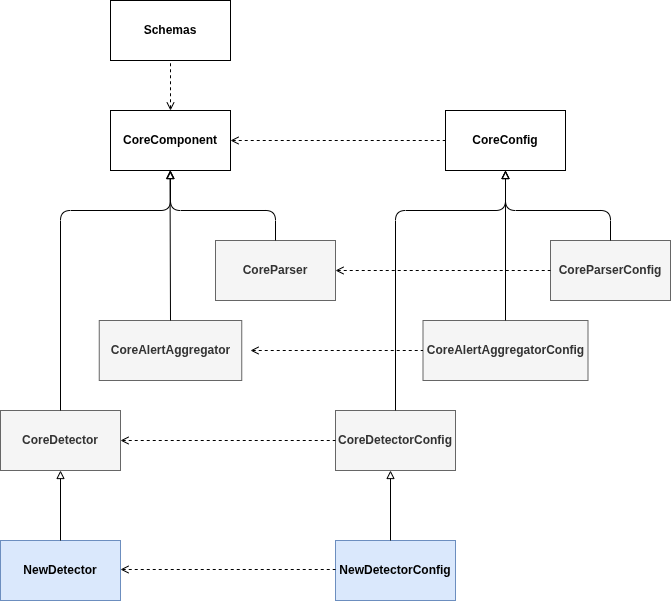

The diagram above was exported from draw.io. Its source (the exported page's mxGraphModel, read from the mxfile embedded in the PNG):
<mxGraphModel dx="1114" dy="756" grid="1" gridSize="10" guides="1" tooltips="1" connect="1" arrows="1" fold="1" page="1" pageScale="1" pageWidth="850" pageHeight="1100" math="0" shadow="0">
  <root>
    <mxCell id="0" />
    <mxCell id="1" parent="0" />
    <mxCell id="CSendNgoL9oNhC4Db3nm-1" value="&lt;b&gt;CoreComponent&lt;/b&gt;" style="rounded=0;whiteSpace=wrap;html=1;" parent="1" vertex="1">
      <mxGeometry x="260" y="180" width="120" height="60" as="geometry" />
    </mxCell>
    <mxCell id="CSendNgoL9oNhC4Db3nm-2" value="&lt;b&gt;CoreDetector&lt;/b&gt;" style="rounded=0;whiteSpace=wrap;html=1;fillColor=#f5f5f5;fontColor=#333333;strokeColor=#666666;" parent="1" vertex="1">
      <mxGeometry x="150" y="480" width="120" height="60" as="geometry" />
    </mxCell>
    <mxCell id="CSendNgoL9oNhC4Db3nm-3" value="&lt;b&gt;CoreParser&lt;/b&gt;" style="rounded=0;whiteSpace=wrap;html=1;fillColor=#f5f5f5;fontColor=#333333;strokeColor=#666666;" parent="1" vertex="1">
      <mxGeometry x="365" y="310" width="120" height="60" as="geometry" />
    </mxCell>
    <mxCell id="qkd1A9xJ1MQAjAXrDm5J-1" value="" style="endArrow=block;html=1;exitX=0.5;exitY=0;exitDx=0;exitDy=0;entryX=0.5;entryY=1;entryDx=0;entryDy=0;endFill=0;" parent="1" source="CSendNgoL9oNhC4Db3nm-2" target="CSendNgoL9oNhC4Db3nm-1" edge="1">
      <mxGeometry width="50" height="50" relative="1" as="geometry">
        <mxPoint x="120" y="330" as="sourcePoint" />
        <mxPoint x="330" y="250" as="targetPoint" />
        <Array as="points">
          <mxPoint x="210" y="280" />
          <mxPoint x="320" y="280" />
        </Array>
      </mxGeometry>
    </mxCell>
    <mxCell id="qkd1A9xJ1MQAjAXrDm5J-2" value="" style="endArrow=block;html=1;exitX=0.5;exitY=0;exitDx=0;exitDy=0;endFill=0;" parent="1" source="CSendNgoL9oNhC4Db3nm-3" target="CSendNgoL9oNhC4Db3nm-1" edge="1">
      <mxGeometry width="50" height="50" relative="1" as="geometry">
        <mxPoint x="220" y="320" as="sourcePoint" />
        <mxPoint x="330" y="250" as="targetPoint" />
        <Array as="points">
          <mxPoint x="425" y="280" />
          <mxPoint x="320" y="280" />
        </Array>
      </mxGeometry>
    </mxCell>
    <mxCell id="qkd1A9xJ1MQAjAXrDm5J-4" value="&lt;b&gt;Schemas&lt;/b&gt;" style="rounded=0;whiteSpace=wrap;html=1;" parent="1" vertex="1">
      <mxGeometry x="260" y="70" width="120" height="60" as="geometry" />
    </mxCell>
    <mxCell id="prsX7LRWlVNFGYMG0skf-1" value="" style="endArrow=none;html=1;exitX=0.5;exitY=0;exitDx=0;exitDy=0;entryX=0.5;entryY=1;entryDx=0;entryDy=0;endFill=0;startArrow=open;startFill=0;dashed=1;" parent="1" source="CSendNgoL9oNhC4Db3nm-1" target="qkd1A9xJ1MQAjAXrDm5J-4" edge="1">
      <mxGeometry width="50" height="50" relative="1" as="geometry">
        <mxPoint x="209.5" y="180" as="sourcePoint" />
        <mxPoint x="209.5" y="260" as="targetPoint" />
      </mxGeometry>
    </mxCell>
    <mxCell id="urrl5OUr-bYxvc4l3x27-1" value="&lt;b&gt;CoreConfig&lt;/b&gt;" style="rounded=0;whiteSpace=wrap;html=1;" parent="1" vertex="1">
      <mxGeometry x="595" y="180" width="120" height="60" as="geometry" />
    </mxCell>
    <mxCell id="urrl5OUr-bYxvc4l3x27-2" value="&lt;b&gt;CoreDetectorConfig&lt;/b&gt;" style="rounded=0;whiteSpace=wrap;html=1;fillColor=#f5f5f5;fontColor=#333333;strokeColor=#666666;" parent="1" vertex="1">
      <mxGeometry x="485" y="480" width="120" height="60" as="geometry" />
    </mxCell>
    <mxCell id="urrl5OUr-bYxvc4l3x27-3" value="&lt;b&gt;CoreParserConfig&lt;/b&gt;" style="rounded=0;whiteSpace=wrap;html=1;fillColor=#f5f5f5;fontColor=#333333;strokeColor=#666666;" parent="1" vertex="1">
      <mxGeometry x="700" y="310" width="120" height="60" as="geometry" />
    </mxCell>
    <mxCell id="urrl5OUr-bYxvc4l3x27-4" value="" style="endArrow=block;html=1;exitX=0.5;exitY=0;exitDx=0;exitDy=0;entryX=0.5;entryY=1;entryDx=0;entryDy=0;endFill=0;" parent="1" source="urrl5OUr-bYxvc4l3x27-2" target="urrl5OUr-bYxvc4l3x27-1" edge="1">
      <mxGeometry width="50" height="50" relative="1" as="geometry">
        <mxPoint x="455" y="330" as="sourcePoint" />
        <mxPoint x="665" y="250" as="targetPoint" />
        <Array as="points">
          <mxPoint x="545" y="280" />
          <mxPoint x="655" y="280" />
        </Array>
      </mxGeometry>
    </mxCell>
    <mxCell id="urrl5OUr-bYxvc4l3x27-5" value="" style="endArrow=block;html=1;exitX=0.5;exitY=0;exitDx=0;exitDy=0;endFill=0;" parent="1" source="urrl5OUr-bYxvc4l3x27-3" target="urrl5OUr-bYxvc4l3x27-1" edge="1">
      <mxGeometry width="50" height="50" relative="1" as="geometry">
        <mxPoint x="555" y="320" as="sourcePoint" />
        <mxPoint x="665" y="250" as="targetPoint" />
        <Array as="points">
          <mxPoint x="760" y="280" />
          <mxPoint x="655" y="280" />
        </Array>
      </mxGeometry>
    </mxCell>
    <mxCell id="urrl5OUr-bYxvc4l3x27-6" value="" style="endArrow=none;html=1;entryX=0;entryY=0.5;entryDx=0;entryDy=0;endFill=0;startArrow=open;startFill=0;dashed=1;" parent="1" source="CSendNgoL9oNhC4Db3nm-1" target="urrl5OUr-bYxvc4l3x27-1" edge="1">
      <mxGeometry width="50" height="50" relative="1" as="geometry">
        <mxPoint x="330" y="190" as="sourcePoint" />
        <mxPoint x="330" y="140" as="targetPoint" />
      </mxGeometry>
    </mxCell>
    <mxCell id="urrl5OUr-bYxvc4l3x27-7" value="" style="endArrow=none;html=1;entryX=0;entryY=0.5;entryDx=0;entryDy=0;endFill=0;startArrow=open;startFill=0;dashed=1;exitX=1;exitY=0.5;exitDx=0;exitDy=0;" parent="1" source="CSendNgoL9oNhC4Db3nm-3" target="urrl5OUr-bYxvc4l3x27-3" edge="1">
      <mxGeometry width="50" height="50" relative="1" as="geometry">
        <mxPoint x="390" y="220" as="sourcePoint" />
        <mxPoint x="605" y="220" as="targetPoint" />
      </mxGeometry>
    </mxCell>
    <mxCell id="urrl5OUr-bYxvc4l3x27-8" value="" style="endArrow=none;html=1;entryX=0;entryY=0.5;entryDx=0;entryDy=0;endFill=0;startArrow=open;startFill=0;dashed=1;exitX=1;exitY=0.5;exitDx=0;exitDy=0;" parent="1" source="CSendNgoL9oNhC4Db3nm-2" target="urrl5OUr-bYxvc4l3x27-2" edge="1">
      <mxGeometry width="50" height="50" relative="1" as="geometry">
        <mxPoint x="280" y="630" as="sourcePoint" />
        <mxPoint x="495" y="630" as="targetPoint" />
      </mxGeometry>
    </mxCell>
    <mxCell id="QHNYLoSWuo2XXaYD8ACw-1" value="&lt;b&gt;NewDetector&lt;/b&gt;" style="rounded=0;whiteSpace=wrap;html=1;fillColor=#dae8fc;strokeColor=#6c8ebf;" parent="1" vertex="1">
      <mxGeometry x="150" y="610" width="120" height="60" as="geometry" />
    </mxCell>
    <mxCell id="QHNYLoSWuo2XXaYD8ACw-2" value="&lt;b&gt;NewDetectorConfig&lt;/b&gt;" style="rounded=0;whiteSpace=wrap;html=1;fillColor=#dae8fc;strokeColor=#6c8ebf;" parent="1" vertex="1">
      <mxGeometry x="485" y="610" width="120" height="60" as="geometry" />
    </mxCell>
    <mxCell id="QHNYLoSWuo2XXaYD8ACw-3" value="" style="endArrow=none;html=1;entryX=0;entryY=0.5;entryDx=0;entryDy=0;endFill=0;startArrow=open;startFill=0;dashed=1;exitX=1;exitY=0.5;exitDx=0;exitDy=0;" parent="1" edge="1">
      <mxGeometry width="50" height="50" relative="1" as="geometry">
        <mxPoint x="270" y="639" as="sourcePoint" />
        <mxPoint x="485" y="639" as="targetPoint" />
      </mxGeometry>
    </mxCell>
    <mxCell id="QHNYLoSWuo2XXaYD8ACw-4" value="" style="endArrow=block;html=1;exitX=0.5;exitY=0;exitDx=0;exitDy=0;entryX=0.5;entryY=1;entryDx=0;entryDy=0;endFill=0;" parent="1" source="QHNYLoSWuo2XXaYD8ACw-1" target="CSendNgoL9oNhC4Db3nm-2" edge="1">
      <mxGeometry width="50" height="50" relative="1" as="geometry">
        <mxPoint x="400" y="470" as="sourcePoint" />
        <mxPoint x="450" y="420" as="targetPoint" />
      </mxGeometry>
    </mxCell>
    <mxCell id="QHNYLoSWuo2XXaYD8ACw-5" value="" style="endArrow=block;html=1;exitX=0.5;exitY=0;exitDx=0;exitDy=0;entryX=0.5;entryY=1;entryDx=0;entryDy=0;endFill=0;" parent="1" edge="1">
      <mxGeometry width="50" height="50" relative="1" as="geometry">
        <mxPoint x="540" y="610" as="sourcePoint" />
        <mxPoint x="540" y="540" as="targetPoint" />
      </mxGeometry>
    </mxCell>
    <mxCell id="FRVr6QJZny3FPRJuSVea-1" value="&lt;b&gt;CoreAlertAggregatorConfig&lt;/b&gt;" style="rounded=0;whiteSpace=wrap;html=1;fillColor=#f5f5f5;fontColor=#333333;strokeColor=#666666;" vertex="1" parent="1">
      <mxGeometry x="572.5" y="390" width="165" height="60" as="geometry" />
    </mxCell>
    <mxCell id="FRVr6QJZny3FPRJuSVea-2" value="&lt;b&gt;CoreAlertAggregator&lt;/b&gt;" style="rounded=0;whiteSpace=wrap;html=1;fillColor=#f5f5f5;fontColor=#333333;strokeColor=#666666;" vertex="1" parent="1">
      <mxGeometry x="248.75" y="390" width="142.5" height="60" as="geometry" />
    </mxCell>
    <mxCell id="FRVr6QJZny3FPRJuSVea-3" value="" style="endArrow=none;html=1;entryX=0;entryY=0.5;entryDx=0;entryDy=0;endFill=0;startArrow=open;startFill=0;dashed=1;" edge="1" parent="1">
      <mxGeometry width="50" height="50" relative="1" as="geometry">
        <mxPoint x="400" y="420" as="sourcePoint" />
        <mxPoint x="572.5" y="420" as="targetPoint" />
      </mxGeometry>
    </mxCell>
    <mxCell id="FRVr6QJZny3FPRJuSVea-4" value="" style="endArrow=block;html=1;exitX=0.5;exitY=0;exitDx=0;exitDy=0;entryX=0.5;entryY=1;entryDx=0;entryDy=0;endFill=0;" edge="1" parent="1" source="FRVr6QJZny3FPRJuSVea-2">
      <mxGeometry width="50" height="50" relative="1" as="geometry">
        <mxPoint x="319.5" y="310" as="sourcePoint" />
        <mxPoint x="319.5" y="240" as="targetPoint" />
      </mxGeometry>
    </mxCell>
    <mxCell id="FRVr6QJZny3FPRJuSVea-5" value="" style="endArrow=block;html=1;exitX=0.5;exitY=0;exitDx=0;exitDy=0;endFill=0;entryX=0.5;entryY=1;entryDx=0;entryDy=0;" edge="1" parent="1" source="FRVr6QJZny3FPRJuSVea-1" target="urrl5OUr-bYxvc4l3x27-1">
      <mxGeometry width="50" height="50" relative="1" as="geometry">
        <mxPoint x="660.5" y="490" as="sourcePoint" />
        <mxPoint x="655" y="230" as="targetPoint" />
      </mxGeometry>
    </mxCell>
  </root>
</mxGraphModel>